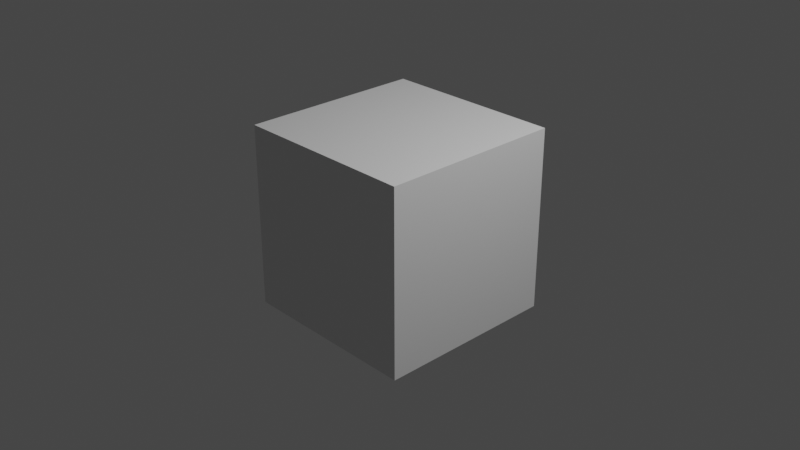 # Source: Stenkina_BRK.blend  (saved by Blender 3.4.6; exported with 4.5.12 LTS)
import bpy
from mathutils import Matrix  # noqa: F401  (used for matrix-valued properties, if any)

bpy.ops.wm.read_factory_settings(use_empty=True)
scene = bpy.context.scene
scene.name = 'Scene'

# ---- collections
col_collection = bpy.data.collections.new('Collection'); scene.collection.children.link(col_collection)

# ---- materials (node trees are filled in below, after node groups)
mat_material = bpy.data.materials.new('Material')
mat_material.alpha_threshold = 0.0
mat_material.use_transparent_shadow = False
mat_material.roughness = 0.5
mat_material.line_color = (0.0, 0.0, 0.0, 1.0)

# ---- material node trees
mat_material.use_nodes = True; mat_material.node_tree.nodes.clear()
_N = mat_material.node_tree.nodes; _L = mat_material.node_tree.links
n0 = _N.new('ShaderNodeOutputMaterial'); n0.name = 'Material Output'; n0.location = (300, 300)
n1 = _N.new('ShaderNodeBsdfPrincipled'); n1.name = 'Principled BSDF'; n1.location = (10, 300)
n1.distribution = 'GGX'
n1.subsurface_method = 'RANDOM_WALK_SKIN'
n1.inputs[3].default_value = 1.45
n1.inputs[27].default_value = (0.0, 0.0, 0.0, 1.0)
n1.inputs[28].default_value = 1.0
_L.new(n1.outputs[0], n0.inputs[0])
n0.is_active_output = True

# ---- world
world_world = bpy.data.worlds.new('World'); scene.world = world_world
world_world.use_nodes = True; world_world.node_tree.nodes.clear()
_N = world_world.node_tree.nodes; _L = world_world.node_tree.links
n0 = _N.new('ShaderNodeOutputWorld'); n0.name = 'World Output'; n0.location = (300, 300)
n1 = _N.new('ShaderNodeBackground'); n1.name = 'Background'; n1.location = (10, 300)
n1.inputs[0].default_value = (0.05088, 0.05088, 0.05088, 1.0)
_L.new(n1.outputs[0], n0.inputs[0])
n0.is_active_output = True
world_world.color = (0.05088, 0.05088, 0.05088)
world_world.use_sun_shadow = False
world_world.sun_shadow_jitter_overblur = 0.0

# ---- cameras
cam_camera = bpy.data.cameras.new('Camera')
cam_camera.clip_end = 100.0
cam_camera.ortho_scale = 7.314

# ---- lights
light_light = bpy.data.lights.new('Light', 'POINT')
light_light.transmission_factor = 0.0
light_light.energy = 1000.0
light_light.shadow_soft_size = 0.1
light_light.shadow_maximum_resolution = 0.006
light_light.use_absolute_resolution = True

# ---- meshes
me_cube = bpy.data.meshes.new('Cube')
me_cube.from_pydata([(1.0, 1.0, 1.0), (1.0, 1.0, -1.0), (1.0, -1.0, 1.0), (1.0, -1.0, -1.0), (-1.0, 1.0, 1.0), (-1.0, 1.0, -1.0), (-1.0, -1.0, 1.0), (-1.0, -1.0, -1.0)], [], [(0, 4, 6, 2), (3, 2, 6, 7), (7, 6, 4, 5), (5, 1, 3, 7), (1, 0, 2, 3), (5, 4, 0, 1)])
_uv = me_cube.uv_layers.new(name='UVMap')
_uv.uv.foreach_set('vector', [0.625, 0.5, 0.875, 0.5, 0.875, 0.75, 0.625, 0.75, 0.375, 0.75, 0.625, 0.75, 0.625, 1.0, 0.375, 1.0, 0.375, 0.0, 0.625, 0.0, 0.625, 0.25, 0.375, 0.25, 0.125, 0.5, 0.375, 0.5, 0.375, 0.75, 0.125, 0.75, 0.375, 0.5, 0.625, 0.5, 0.625, 0.75, 0.375, 0.75, 0.375, 0.25, 0.625, 0.25, 0.625, 0.5, 0.375, 0.5])
me_cube.materials.append(mat_material)
me_cube.use_mirror_vertex_groups = False
me_cube.update()

# ---- objects
ob_cube = bpy.data.objects.new('Cube', me_cube)
ob_light = bpy.data.objects.new('Light', light_light)
ob_camera = bpy.data.objects.new('Camera', cam_camera)

# ---- transforms, parenting, visibility, modifiers, constraints
ob_cube.location = (0.0, 0.0, 0.0)
ob_cube.lock_rotations_4d = False
ob_cube.empty_display_type = 'ARROWS'
ob_cube.lineart.crease_threshold = 0.0
ob_light.location = (4.076, 1.005, 5.904)
ob_light.rotation_euler = (0.6503, 0.05522, 1.866)
ob_light.lock_rotations_4d = False
ob_light.empty_display_type = 'ARROWS'
ob_light.color = (0.0, 0.0, 0.0, 0.0)
ob_light.lineart.crease_threshold = 0.0
ob_camera.location = (7.359, -6.926, 4.958)
ob_camera.rotation_euler = (1.109, 0.0, 0.8149)
ob_camera.lock_rotations_4d = False
ob_camera.empty_display_type = 'ARROWS'
ob_camera.color = (0.0, 0.0, 0.0, 0.0)
ob_camera.display_type = 'WIRE'
ob_camera.lineart.crease_threshold = 0.0

# ---- collection membership
col_collection.objects.link(ob_cube)
col_collection.objects.link(ob_light)
col_collection.objects.link(ob_camera)

# ---- scene / render settings (as saved in the file)
scene.camera = ob_camera
scene.frame_start = 1; scene.frame_end = 250; scene.frame_set(1)
scene.render.engine = 'BLENDER_EEVEE_NEXT'
scene.cycles.sampling_pattern = 'TABULATED_SOBOL'
scene.cycles.use_light_tree = False
scene.view_settings.view_transform = 'Filmic'
bpy.context.view_layer.update()
